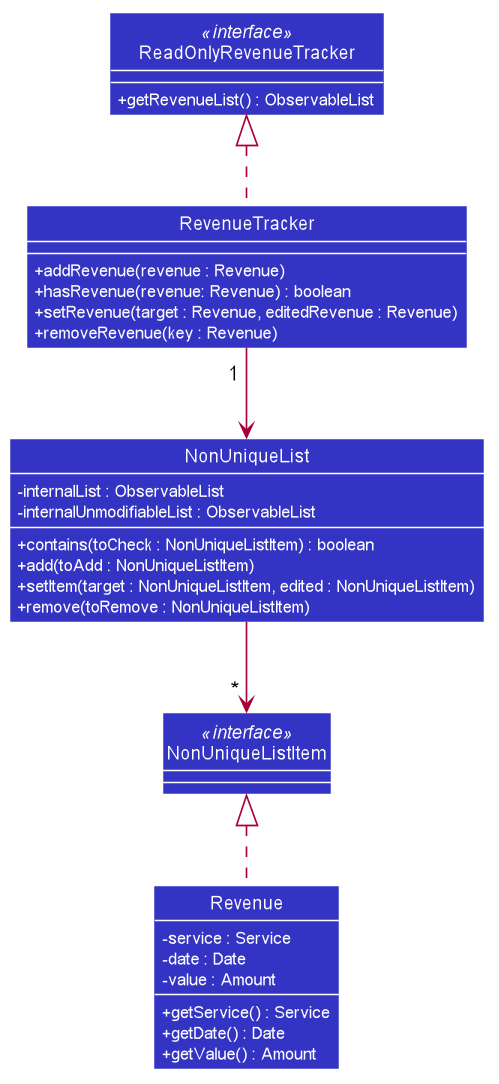

The diagram above was rendered by PlantUML. Its source (embedded in the PNG):
@startuml








skinparam BackgroundColor #FFFFFFF

skinparam Shadowing false

skinparam Class {
    FontColor #FFFFFF
    BorderThickness 1
    BorderColor #FFFFFF
    StereotypeFontColor #FFFFFF
    FontName Arial
    AttributeFontColor #FFFFFF
    AttributeIconSize 0
}

skinparam Actor {
    BorderColor #000000
    Color #000000
    FontName Arial
}

skinparam Sequence {
    MessageAlign center
    BoxFontSize 15
    BoxPadding 0
    BoxFontColor #FFFFFF
    FontName Arial
}

skinparam Participant {
    FontColor #FFFFFFF
    Padding 20
}

skinparam MinClassWidth 50
skinparam ParticipantPadding 10
skinparam Shadowing false
skinparam DefaultTextAlignment center
skinparam packageStyle Rectangle

hide footbox
hide circle
hide members

skinparam arrowThickness 1.1
skinparam classBackgroundColor #3333C4

show member

interface ReadOnlyRevenueTracker <<interface>>

class NonUniqueListItem <<interface>>

class ReadOnlyRevenueTracker {
+ getRevenueList() : ObservableList
}

class RevenueTracker {
    + addRevenue(revenue : Revenue)
    + hasRevenue(revenue: Revenue) : boolean
    + setRevenue(target : Revenue, editedRevenue : Revenue)
    + removeRevenue(key : Revenue)
}

class NonUniqueList {
    - internalList : ObservableList
    - internalUnmodifiableList : ObservableList
    + contains(toCheck : NonUniqueListItem) : boolean
    + add(toAdd : NonUniqueListItem)
    + setItem(target : NonUniqueListItem, edited : NonUniqueListItem)
    + remove(toRemove : NonUniqueListItem)
}

class NonUniqueListItem {
}

class Revenue {
    - service : Service 
    - date : Date 
    - value : Amount 
    + getService() : Service 
    + getDate() : Date 
    + getValue() : Amount 
}

ReadOnlyRevenueTracker <|.. RevenueTracker
RevenueTracker "1 " --> NonUniqueList
NonUniqueList --> " * " NonUniqueListItem
NonUniqueListItem <|.. Revenue

@enduml